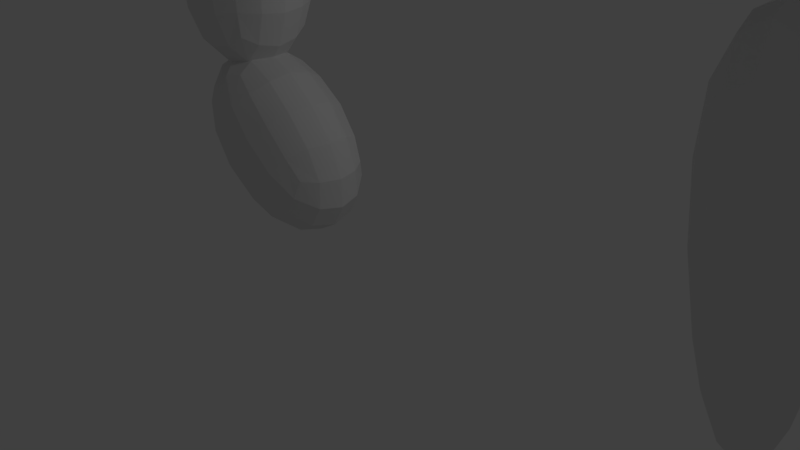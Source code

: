 # Source: scorpion.sting.blend  (saved by Blender 2.79.0; exported with 4.5.12 LTS)
import bpy
from mathutils import Matrix  # noqa: F401  (used for matrix-valued properties, if any)

bpy.ops.wm.read_factory_settings(use_empty=True)
scene = bpy.context.scene
scene.name = 'Scene'

# ---- collections
col_collection_1 = bpy.data.collections.new('Collection 1'); scene.collection.children.link(col_collection_1)

# ---- materials (node trees are filled in below, after node groups)
mat_material = bpy.data.materials.new('Material')
mat_material.alpha_threshold = 0.0
mat_material.use_transparent_shadow = False
mat_material.roughness = 0.5
mat_material.line_color = (0.0, 0.0, 0.0, 1.0)

# ---- material node trees

# ---- world
world_world = bpy.data.worlds.new('World'); scene.world = world_world
world_world.color = (0.05088, 0.05088, 0.05088)
world_world.use_sun_shadow = False
world_world.sun_shadow_jitter_overblur = 0.0
world_world.cycles.sampling_method = 'MANUAL'

# ---- cameras
cam_camera = bpy.data.cameras.new('Camera')
cam_camera.clip_end = 100.0
cam_camera.lens = 35.0
cam_camera.sensor_width = 32.0
cam_camera.sensor_height = 18.0
cam_camera.ortho_scale = 7.314
cam_camera.dof.focus_distance = 0.0
cam_camera.dof.aperture_fstop = 128.0

# ---- lights
light_lamp = bpy.data.lights.new('Lamp', 'POINT')
light_lamp.transmission_factor = 0.0
light_lamp.cutoff_distance = 30.0
light_lamp.energy = 100.0
light_lamp.shadow_buffer_clip_start = 1.001
light_lamp.shadow_soft_size = 0.1
light_lamp.shadow_maximum_resolution = 0.006
light_lamp.use_absolute_resolution = True

# ---- meshes
me_cube_005 = bpy.data.meshes.new('Cube.005')
me_cube_005.from_pydata([(1.192e-07, 1.0, -1.0), (1.192e-07, -1.0, -1.0), (-2.0, -1.0, -1.0), (-2.0, 1.0, -1.0), (5.96e-07, 1.0, 1.0), (-5.364e-07, -1.0, 1.0), (-2.0, -1.0, 1.0), (-2.0, 1.0, 1.0)], [], [(0, 1, 2, 3), (4, 7, 6, 5), (0, 4, 5, 1), (1, 5, 6, 2), (2, 6, 7, 3), (4, 0, 3, 7)])
me_cube_005.materials.append(mat_material)
me_cube_005.use_remesh_preserve_volume = False
me_cube_005.use_remesh_preserve_attributes = False
me_cube_005.use_mirror_vertex_groups = False
me_cube_005.update()
me_cube_004 = bpy.data.meshes.new('Cube.004')
me_cube_004.from_pydata([(1.192e-07, 1.0, -1.0), (1.192e-07, -1.0, -1.0), (-2.0, -1.0, -1.0), (-2.0, 1.0, -1.0), (5.96e-07, 1.0, 1.0), (-5.364e-07, -1.0, 1.0), (-2.0, -1.0, 1.0), (-2.0, 1.0, 1.0)], [], [(0, 1, 2, 3), (4, 7, 6, 5), (0, 4, 5, 1), (1, 5, 6, 2), (2, 6, 7, 3), (4, 0, 3, 7)])
me_cube_004.materials.append(mat_material)
me_cube_004.use_remesh_preserve_volume = False
me_cube_004.use_remesh_preserve_attributes = False
me_cube_004.use_mirror_vertex_groups = False
me_cube_004.update()
me_cube_003 = bpy.data.meshes.new('Cube.003')
me_cube_003.from_pydata([(1.192e-07, 1.0, -1.0), (1.192e-07, -1.0, -1.0), (-2.0, -1.0, -1.0), (-2.0, 1.0, -1.0), (5.96e-07, 1.0, 1.0), (-5.364e-07, -1.0, 1.0), (-2.0, -1.0, 1.0), (-2.0, 1.0, 1.0)], [], [(0, 1, 2, 3), (4, 7, 6, 5), (0, 4, 5, 1), (1, 5, 6, 2), (2, 6, 7, 3), (4, 0, 3, 7)])
me_cube_003.materials.append(mat_material)
me_cube_003.use_remesh_preserve_volume = False
me_cube_003.use_remesh_preserve_attributes = False
me_cube_003.use_mirror_vertex_groups = False
me_cube_003.update()
me_cube_002 = bpy.data.meshes.new('Cube.002')
me_cube_002.from_pydata([(1.192e-07, 1.0, -1.0), (1.192e-07, -1.0, -1.0), (-2.0, -1.0, -1.0), (-2.0, 1.0, -1.0), (5.96e-07, 1.0, 1.0), (-5.364e-07, -1.0, 1.0), (-2.0, -1.0, 1.0), (-2.0, 1.0, 1.0)], [], [(0, 1, 2, 3), (4, 7, 6, 5), (0, 4, 5, 1), (1, 5, 6, 2), (2, 6, 7, 3), (4, 0, 3, 7)])
me_cube_002.materials.append(mat_material)
me_cube_002.use_remesh_preserve_volume = False
me_cube_002.use_remesh_preserve_attributes = False
me_cube_002.use_mirror_vertex_groups = False
me_cube_002.update()
me_cube_001 = bpy.data.meshes.new('Cube.001')
me_cube_001.from_pydata([(1.192e-07, 1.0, -1.0), (1.192e-07, -1.0, -1.0), (-2.0, -1.0, -1.0), (-2.0, 1.0, -1.0), (5.96e-07, 1.0, 1.0), (-5.364e-07, -1.0, 1.0), (-2.0, -1.0, 1.0), (-2.0, 1.0, 1.0)], [], [(0, 1, 2, 3), (4, 7, 6, 5), (0, 4, 5, 1), (1, 5, 6, 2), (2, 6, 7, 3), (4, 0, 3, 7)])
me_cube_001.materials.append(mat_material)
me_cube_001.use_remesh_preserve_volume = False
me_cube_001.use_remesh_preserve_attributes = False
me_cube_001.use_mirror_vertex_groups = False
me_cube_001.update()
me_cube = bpy.data.meshes.new('Cube')
me_cube.from_pydata([(1.192e-07, 1.0, -1.0), (1.192e-07, -1.0, -1.0), (-2.0, -0.4481, -0.4481), (-2.0, 0.4481, -0.4481), (5.96e-07, 1.0, 1.0), (-5.364e-07, -1.0, 1.0), (-2.0, -0.4481, 0.4481), (-2.0, 0.4481, 0.4481)], [], [(0, 1, 2, 3), (4, 7, 6, 5), (0, 4, 5, 1), (1, 5, 6, 2), (2, 6, 7, 3), (4, 0, 3, 7)])
me_cube.materials.append(mat_material)
me_cube.use_remesh_preserve_volume = False
me_cube.use_remesh_preserve_attributes = False
me_cube.use_mirror_vertex_groups = False
me_cube.update()

# ---- objects
ob_cube_005 = bpy.data.objects.new('Cube.005', me_cube_005)
ob_cube_004 = bpy.data.objects.new('Cube.004', me_cube_004)
ob_cube_003 = bpy.data.objects.new('Cube.003', me_cube_003)
ob_cube_002 = bpy.data.objects.new('Cube.002', me_cube_002)
ob_cube_001 = bpy.data.objects.new('Cube.001', me_cube_001)
ob_cube = bpy.data.objects.new('Cube', me_cube)
ob_lamp = bpy.data.objects.new('Lamp', light_lamp)
ob_camera = bpy.data.objects.new('Camera', cam_camera)

# ---- transforms, parenting, visibility, modifiers, constraints
ob_cube_005.location = (-0.4861, -2.98e-07, 0.0)
ob_cube_005.rotation_euler = (0.0, 0.7699, 0.0)
ob_cube_005.scale = (1.627, 1.0, 1.0)
ob_cube_005.lock_rotations_4d = False
ob_cube_005.empty_display_type = 'ARROWS'
ob_cube_005.lineart.crease_threshold = 0.0
_m = ob_cube_005.modifiers.new('Subsurf', 'SUBSURF')
_m.uv_smooth = 'PRESERVE_CORNERS'
_m.quality = 2
_m.show_only_control_edges = False
ob_cube_004.parent = ob_cube_005
ob_cube_004.matrix_parent_inverse = Matrix(((0.6145, 0.0, 0.0, -4.557), (3.553e-15, 1.0, 0.0, 2.98e-07), (0.0, 0.0, 1.0, -0.0), (0.0, 0.0, 0.0, 1.0)))
ob_cube_004.location = (4.934, -2.98e-07, 0.0)
ob_cube_004.rotation_euler = (0.0, 0.7699, 1.396e-15)
ob_cube_004.scale = (1.627, 1.0, 1.0)
ob_cube_004.lock_rotations_4d = False
ob_cube_004.empty_display_type = 'ARROWS'
ob_cube_004.lineart.crease_threshold = 0.0
_m = ob_cube_004.modifiers.new('Subsurf', 'SUBSURF')
_m.uv_smooth = 'PRESERVE_CORNERS'
_m.quality = 2
_m.show_only_control_edges = False
ob_cube_003.parent = ob_cube_004
ob_cube_003.matrix_parent_inverse = Matrix(((0.6145, 0.0, 0.0, -3.032), (0.0, 1.0, 0.0, 2.98e-07), (0.0, 0.0, 1.0, -0.0), (0.0, 0.0, 0.0, 1.0)))
ob_cube_003.location = (2.33, -2.98e-07, 0.0)
ob_cube_003.rotation_euler = (0.0, 0.7699, 1.396e-15)
ob_cube_003.scale = (1.627, 1.0, 1.0)
ob_cube_003.lock_rotations_4d = False
ob_cube_003.empty_display_type = 'ARROWS'
ob_cube_003.lineart.crease_threshold = 0.0
_m = ob_cube_003.modifiers.new('Subsurf', 'SUBSURF')
_m.uv_smooth = 'PRESERVE_CORNERS'
_m.quality = 2
_m.show_only_control_edges = False
ob_cube_002.parent = ob_cube_003
ob_cube_002.matrix_parent_inverse = Matrix(((0.6145, 0.0, 0.0, -5.535), (0.0, 1.0, 0.0, 2.98e-07), (0.0, 0.0, 1.0, -0.0), (0.0, 0.0, 0.0, 1.0)))
ob_cube_002.location = (6.438, -2.98e-07, 0.0)
ob_cube_002.rotation_euler = (0.0, 0.7699, 1.396e-15)
ob_cube_002.scale = (1.627, 1.0, 1.0)
ob_cube_002.lock_rotations_4d = False
ob_cube_002.empty_display_type = 'ARROWS'
ob_cube_002.lineart.crease_threshold = 0.0
_m = ob_cube_002.modifiers.new('Subsurf', 'SUBSURF')
_m.uv_smooth = 'PRESERVE_CORNERS'
_m.quality = 2
_m.show_only_control_edges = False
ob_cube_001.parent = ob_cube_002
ob_cube_001.matrix_parent_inverse = Matrix(((0.6145, 0.0, 0.0, -3.411), (0.0, 1.0, 0.0, 2.98e-07), (0.0, 0.0, 1.0, -0.0), (0.0, 0.0, 0.0, 1.0)))
ob_cube_001.location = (2.53, -2.98e-07, 0.0)
ob_cube_001.rotation_euler = (0.0, 0.7699, 1.396e-15)
ob_cube_001.scale = (1.627, 1.0, 1.0)
ob_cube_001.lock_rotations_4d = False
ob_cube_001.empty_display_type = 'ARROWS'
ob_cube_001.lineart.crease_threshold = 0.0
_m = ob_cube_001.modifiers.new('Subsurf', 'SUBSURF')
_m.uv_smooth = 'PRESERVE_CORNERS'
_m.quality = 2
_m.show_only_control_edges = False
ob_cube.parent = ob_cube_001
ob_cube.matrix_parent_inverse = Matrix(((0.6145, 0.0, 0.0, -0.9047), (0.0, 1.0, 0.0, 2.98e-07), (0.0, 0.0, 1.0, 0.0), (0.0, 0.0, 0.0, 1.0)))
ob_cube.location = (-1.578, -2.98e-07, 0.0)
ob_cube.rotation_euler = (0.0, 0.7699, 1.396e-15)
ob_cube.scale = (2.518, 1.0, 1.0)
ob_cube.lock_rotations_4d = False
ob_cube.empty_display_type = 'ARROWS'
ob_cube.lineart.crease_threshold = 0.0
_m = ob_cube.modifiers.new('Subsurf', 'SUBSURF')
_m.uv_smooth = 'PRESERVE_CORNERS'
_m.quality = 2
_m.show_only_control_edges = False
ob_lamp.location = (4.076, 1.005, 5.904)
ob_lamp.rotation_euler = (0.6503, 0.05522, 1.866)
ob_lamp.lock_rotations_4d = False
ob_lamp.empty_display_type = 'ARROWS'
ob_lamp.color = (0.0, 0.0, 0.0, 0.0)
ob_lamp.lineart.crease_threshold = 0.0
ob_camera.location = (7.481, -6.508, 5.344)
ob_camera.rotation_euler = (1.109, 0.0, 0.8149)
ob_camera.lock_rotations_4d = False
ob_camera.empty_display_type = 'ARROWS'
ob_camera.color = (0.0, 0.0, 0.0, 0.0)
ob_camera.display_type = 'WIRE'
ob_camera.lineart.crease_threshold = 0.0

# ---- collection membership
col_collection_1.objects.link(ob_cube_005)
col_collection_1.objects.link(ob_cube_004)
col_collection_1.objects.link(ob_cube_003)
col_collection_1.objects.link(ob_cube_002)
col_collection_1.objects.link(ob_cube_001)
col_collection_1.objects.link(ob_cube)
col_collection_1.objects.link(ob_lamp)
col_collection_1.objects.link(ob_camera)

# ---- scene / render settings (as saved in the file)
scene.camera = ob_camera
scene.frame_start = 1; scene.frame_end = 250; scene.frame_set(1)
scene.render.engine = 'BLENDER_EEVEE_NEXT'
scene.render.resolution_percentage = 50
scene.render.dither_intensity = 0.0
scene.cycles.use_denoising = False
scene.cycles.samples = 128
scene.cycles.sampling_pattern = 'TABULATED_SOBOL'
scene.cycles.use_adaptive_sampling = False
scene.cycles.use_light_tree = False
scene.cycles.blur_glossy = 0.0
scene.cycles.sample_clamp_indirect = 0.0
scene.view_settings.view_transform = 'Standard'
bpy.context.view_layer.update()
